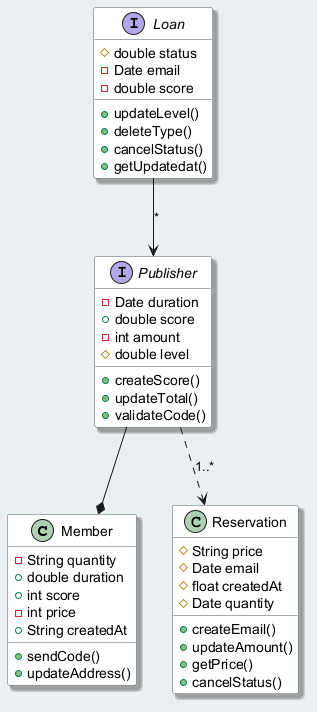

The diagram above was rendered by PlantUML. Its source (embedded in the PNG):
@startuml
skinparam backgroundColor #ECEFF1
skinparam classBackgroundColor #FFFFFF
skinparam classBorderColor #455A64
skinparam shadowing true
class Member {
  -String quantity
  +double duration
  +int score
  -int price
  +String createdAt
  +sendCode()
  +updateAddress()
}
interface Loan {
  #double status
  -Date email
  -double score
  +updateLevel()
  +deleteType()
  +cancelStatus()
  +getUpdatedat()
}
interface Publisher {
  -Date duration
  +double score
  -int amount
  #double level
  +createScore()
  +updateTotal()
  +validateCode()
}
class Reservation {
  #String price
  #Date email
  #float createdAt
  #Date quantity
  +createEmail()
  +updateAmount()
  +getPrice()
  +cancelStatus()
}
Publisher --* Member
Publisher ..> Reservation : "1..*"
Loan --> Publisher : "*"
@enduml